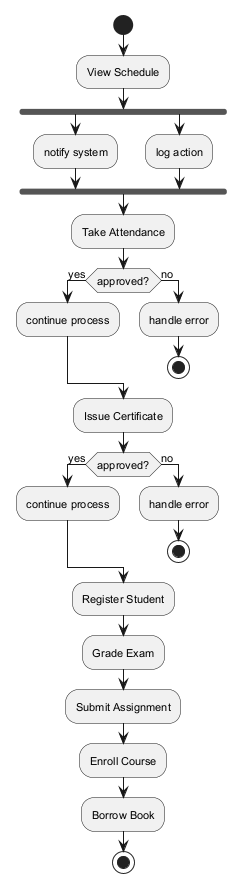

The diagram above was rendered by PlantUML. Its source (embedded in the PNG):
@startuml
skinparam defaultFontSize 11
start
:View Schedule;
fork
:notify system;
fork again
:log action;
end fork
:Take Attendance;
if (approved?) then (yes)
:continue process;
else (no)
:handle error;
stop
endif
:Issue Certificate;
if (approved?) then (yes)
:continue process;
else (no)
:handle error;
stop
endif
:Register Student;
:Grade Exam;
:Submit Assignment;
:Enroll Course;
:Borrow Book;
stop
@enduml